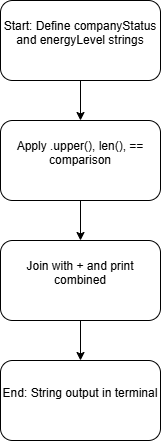

The diagram above was exported from draw.io. Its source (the exported page's mxGraphModel, read from the mxfile embedded in the PNG):
<mxGraphModel dx="860" dy="499" grid="1" gridSize="10" guides="1" tooltips="1" connect="1" arrows="1" fold="1" page="1" pageScale="1" pageWidth="827" pageHeight="1169" math="0" shadow="0">
  <root>
    <mxCell id="0" />
    <mxCell id="1" parent="0" />
    <mxCell id="v3WuA24pO0VlckGisaoE-7" edge="1" parent="1" source="v3WuA24pO0VlckGisaoE-3" style="edgeStyle=orthogonalEdgeStyle;rounded=0;orthogonalLoop=1;jettySize=auto;html=1;exitX=0.5;exitY=1;exitDx=0;exitDy=0;entryX=0.5;entryY=0;entryDx=0;entryDy=0;" target="v3WuA24pO0VlckGisaoE-4">
      <mxGeometry relative="1" as="geometry" />
    </mxCell>
    <mxCell id="v3WuA24pO0VlckGisaoE-3" parent="1" style="rounded=1;whiteSpace=wrap;html=1;" value="&#10;Start: Define companyStatus and energyLevel strings&#10;&#10;" vertex="1">
      <mxGeometry height="80" width="160" x="280" as="geometry" />
    </mxCell>
    <mxCell id="v3WuA24pO0VlckGisaoE-8" edge="1" parent="1" source="v3WuA24pO0VlckGisaoE-4" style="edgeStyle=orthogonalEdgeStyle;rounded=0;orthogonalLoop=1;jettySize=auto;html=1;exitX=0.5;exitY=1;exitDx=0;exitDy=0;entryX=0.5;entryY=0;entryDx=0;entryDy=0;" target="v3WuA24pO0VlckGisaoE-5">
      <mxGeometry relative="1" as="geometry" />
    </mxCell>
    <mxCell id="v3WuA24pO0VlckGisaoE-4" parent="1" style="rounded=1;whiteSpace=wrap;html=1;" value="&#10;Apply .upper(), len(), == comparison&#10;&#10;" vertex="1">
      <mxGeometry height="80" width="160" x="280" y="120" as="geometry" />
    </mxCell>
    <mxCell id="v3WuA24pO0VlckGisaoE-9" edge="1" parent="1" source="v3WuA24pO0VlckGisaoE-5" style="edgeStyle=orthogonalEdgeStyle;rounded=0;orthogonalLoop=1;jettySize=auto;html=1;exitX=0.5;exitY=1;exitDx=0;exitDy=0;entryX=0.5;entryY=0;entryDx=0;entryDy=0;" target="v3WuA24pO0VlckGisaoE-6">
      <mxGeometry relative="1" as="geometry" />
    </mxCell>
    <mxCell id="v3WuA24pO0VlckGisaoE-5" parent="1" style="rounded=1;whiteSpace=wrap;html=1;" value="&#10;Join with + and print combined&#10;&#10;" vertex="1">
      <mxGeometry height="80" width="160" x="280" y="240" as="geometry" />
    </mxCell>
    <mxCell id="v3WuA24pO0VlckGisaoE-6" parent="1" style="rounded=1;whiteSpace=wrap;html=1;" value="&#10;End: String output in terminal&#10;&#10;" vertex="1">
      <mxGeometry height="80" width="160" x="280" y="360" as="geometry" />
    </mxCell>
  </root>
</mxGraphModel>